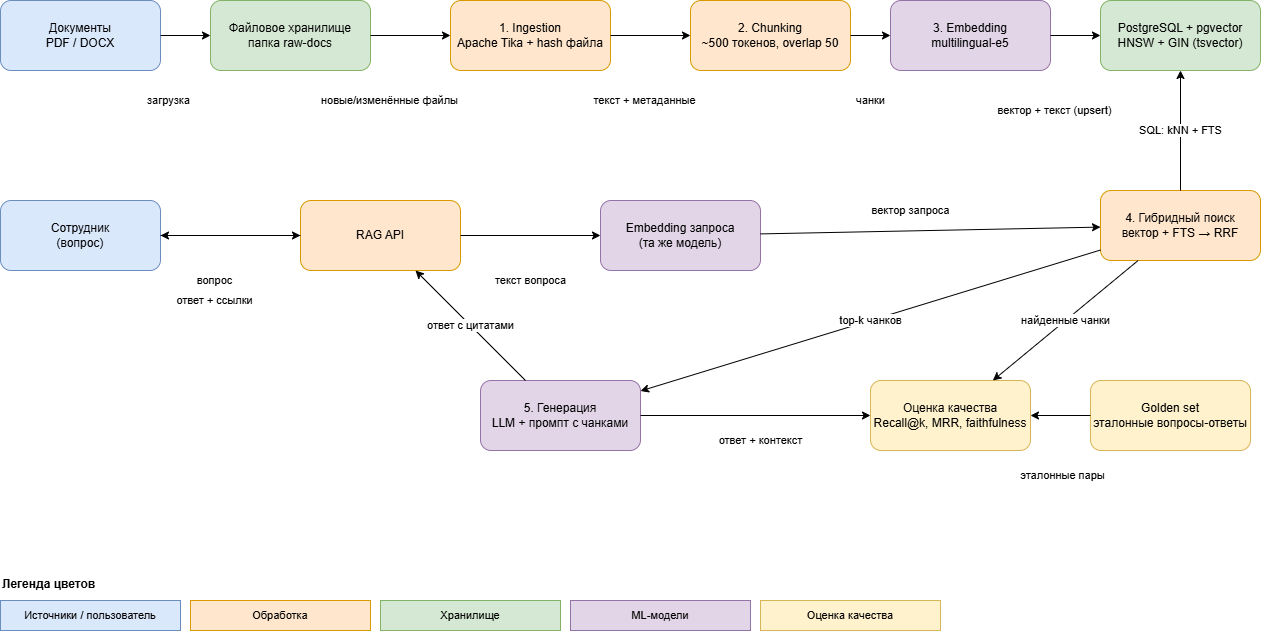

The diagram above was exported from draw.io. Its source (the exported page's mxGraphModel, read from the mxfile embedded in the PNG):
<mxGraphModel dx="1776" dy="922" grid="1" gridSize="10" guides="1" tooltips="1" connect="1" arrows="1" fold="1" page="1" pageScale="1" pageWidth="1800" pageHeight="800" math="0" shadow="0">
  <root>
    <mxCell id="0" />
    <mxCell id="1" parent="0" />
    <mxCell id="docs" parent="1" style="rounded=1;whiteSpace=wrap;html=1;fillColor=#dae8fc;strokeColor=#6c8ebf;" value="Документы&#10;PDF / DOCX" vertex="1">
      <mxGeometry height="70" width="160" x="20" y="100" as="geometry" />
    </mxCell>
    <mxCell id="minio" parent="1" style="rounded=1;whiteSpace=wrap;html=1;fillColor=#d5e8d4;strokeColor=#82b366;" value="Файловое хранилище&#10;папка raw-docs" vertex="1">
      <mxGeometry height="70" width="160" x="230" y="100" as="geometry" />
    </mxCell>
    <mxCell id="parser" parent="1" style="rounded=1;whiteSpace=wrap;html=1;fillColor=#ffe6cc;strokeColor=#d79b00;" value="1. Ingestion&#10;Apache Tika + hash файла" vertex="1">
      <mxGeometry height="70" width="160" x="470" y="100" as="geometry" />
    </mxCell>
    <mxCell id="chunk" parent="1" style="rounded=1;whiteSpace=wrap;html=1;fillColor=#ffe6cc;strokeColor=#d79b00;" value="2. Chunking&#10;~500 токенов, overlap 50" vertex="1">
      <mxGeometry height="70" width="160" x="710" y="100" as="geometry" />
    </mxCell>
    <mxCell id="emb" parent="1" style="rounded=1;whiteSpace=wrap;html=1;fillColor=#e1d5e7;strokeColor=#9673a6;" value="3. Embedding&#10;multilingual-e5" vertex="1">
      <mxGeometry height="70" width="160" x="910" y="100" as="geometry" />
    </mxCell>
    <mxCell id="pg" parent="1" style="rounded=1;whiteSpace=wrap;html=1;fillColor=#d5e8d4;strokeColor=#82b366;" value="PostgreSQL + pgvector&#10;HNSW + GIN (tsvector)" vertex="1">
      <mxGeometry height="70" width="160" x="1120" y="100" as="geometry" />
    </mxCell>
    <mxCell id="user" parent="1" style="rounded=1;whiteSpace=wrap;html=1;fillColor=#dae8fc;strokeColor=#6c8ebf;" value="Сотрудник&#10;(вопрос)" vertex="1">
      <mxGeometry height="70" width="160" x="20" y="300" as="geometry" />
    </mxCell>
    <mxCell id="api" parent="1" style="rounded=1;whiteSpace=wrap;html=1;fillColor=#ffe6cc;strokeColor=#d79b00;" value="RAG API" vertex="1">
      <mxGeometry height="70" width="160" x="320" y="300" as="geometry" />
    </mxCell>
    <mxCell id="qemb" parent="1" style="rounded=1;whiteSpace=wrap;html=1;fillColor=#e1d5e7;strokeColor=#9673a6;" value="Embedding запроса&#10;(та же модель)" vertex="1">
      <mxGeometry height="70" width="160" x="620" y="300" as="geometry" />
    </mxCell>
    <mxCell id="retr" parent="1" style="rounded=1;whiteSpace=wrap;html=1;fillColor=#ffe6cc;strokeColor=#d79b00;" value="4. Гибридный поиск&#10;вектор + FTS → RRF" vertex="1">
      <mxGeometry height="70" width="160" x="1120" y="290" as="geometry" />
    </mxCell>
    <mxCell id="llm" parent="1" style="rounded=1;whiteSpace=wrap;html=1;fillColor=#e1d5e7;strokeColor=#9673a6;" value="5. Генерация&#10;LLM + промпт с чанками" vertex="1">
      <mxGeometry height="70" width="160" x="500" y="480" as="geometry" />
    </mxCell>
    <mxCell id="eval" parent="1" style="rounded=1;whiteSpace=wrap;html=1;fillColor=#fff2cc;strokeColor=#d6b656;" value="Оценка качества&#10;Recall@k, MRR, faithfulness" vertex="1">
      <mxGeometry height="70" width="160" x="890" y="480" as="geometry" />
    </mxCell>
    <mxCell id="gold" parent="1" style="rounded=1;whiteSpace=wrap;html=1;fillColor=#fff2cc;strokeColor=#d6b656;" value="Golden set&#10;эталонные вопросы-ответы" vertex="1">
      <mxGeometry height="70" width="160" x="1110" y="480" as="geometry" />
    </mxCell>
    <mxCell id="e0" edge="1" parent="1" source="docs" style="endArrow=classic;html=1;rounded=0;fontSize=11;labelBackgroundColor=#ffffff;" target="minio" value="загрузка">
      <mxGeometry relative="1" x="-0.6923" y="-65" as="geometry">
        <mxPoint as="offset" />
      </mxGeometry>
    </mxCell>
    <mxCell id="e1" edge="1" parent="1" source="minio" style="endArrow=classic;html=1;rounded=0;fontSize=11;labelBackgroundColor=#ffffff;" target="parser" value="новые/изменённые файлы">
      <mxGeometry relative="1" x="-0.5238" y="-65" as="geometry">
        <mxPoint as="offset" />
      </mxGeometry>
    </mxCell>
    <mxCell id="e2" edge="1" parent="1" source="parser" style="endArrow=classic;html=1;rounded=0;fontSize=11;labelBackgroundColor=#ffffff;" target="chunk" value="текст + метаданные">
      <mxGeometry relative="1" x="-0.1429" y="-65" as="geometry">
        <mxPoint as="offset" />
      </mxGeometry>
    </mxCell>
    <mxCell id="e3" edge="1" parent="1" source="chunk" style="endArrow=classic;html=1;rounded=0;fontSize=11;labelBackgroundColor=#ffffff;" target="emb" value="чанки">
      <mxGeometry relative="1" y="-65" as="geometry">
        <mxPoint as="offset" />
      </mxGeometry>
    </mxCell>
    <mxCell id="e4" edge="1" parent="1" source="emb" style="endArrow=classic;html=1;rounded=0;fontSize=11;labelBackgroundColor=#ffffff;" target="pg" value="вектор + текст (upsert)">
      <mxGeometry relative="1" x="-0.85" y="-75" as="geometry">
        <mxPoint as="offset" />
      </mxGeometry>
    </mxCell>
    <mxCell id="e5" edge="1" parent="1" source="user" style="endArrow=classic;html=1;rounded=0;fontSize=11;labelBackgroundColor=#ffffff;" target="api" value="вопрос">
      <mxGeometry relative="1" x="-0.2308" y="-45" as="geometry">
        <mxPoint as="offset" />
      </mxGeometry>
    </mxCell>
    <mxCell id="e6" edge="1" parent="1" source="api" style="endArrow=classic;html=1;rounded=0;fontSize=11;labelBackgroundColor=#ffffff;" target="qemb" value="текст вопроса">
      <mxGeometry relative="1" y="-45" as="geometry">
        <mxPoint as="offset" />
      </mxGeometry>
    </mxCell>
    <mxCell id="e7" edge="1" parent="1" source="qemb" style="endArrow=classic;html=1;rounded=0;fontSize=11;labelBackgroundColor=#ffffff;" target="retr" value="вектор запроса">
      <mxGeometry relative="1" x="-0.1152" y="20" as="geometry">
        <mxPoint as="offset" />
      </mxGeometry>
    </mxCell>
    <mxCell id="e8" edge="1" parent="1" source="retr" style="endArrow=classic;html=1;rounded=0;fontSize=11;labelBackgroundColor=#ffffff;" target="pg" value="SQL: kNN + FTS">
      <mxGeometry relative="1" as="geometry" />
    </mxCell>
    <mxCell id="e9" edge="1" parent="1" source="retr" style="endArrow=classic;html=1;rounded=0;fontSize=11;labelBackgroundColor=#ffffff;" target="llm" value="top-k чанков">
      <mxGeometry relative="1" as="geometry" />
    </mxCell>
    <mxCell id="e10" edge="1" parent="1" source="llm" style="endArrow=classic;html=1;rounded=0;fontSize=11;labelBackgroundColor=#ffffff;" target="api" value="ответ с цитатами">
      <mxGeometry relative="1" as="geometry" />
    </mxCell>
    <mxCell id="e11" edge="1" parent="1" source="api" style="endArrow=classic;html=1;rounded=0;fontSize=11;labelBackgroundColor=#ffffff;" target="user" value="ответ + ссылки">
      <mxGeometry relative="1" x="0.2308" y="65" as="geometry">
        <mxPoint as="offset" />
      </mxGeometry>
    </mxCell>
    <mxCell id="e12" edge="1" parent="1" source="retr" style="endArrow=classic;html=1;rounded=0;fontSize=11;labelBackgroundColor=#ffffff;" target="eval" value="найденные чанки">
      <mxGeometry relative="1" as="geometry" />
    </mxCell>
    <mxCell id="e13" edge="1" parent="1" source="llm" style="endArrow=classic;html=1;rounded=0;fontSize=11;labelBackgroundColor=#ffffff;" target="eval" value="ответ + контекст">
      <mxGeometry relative="1" x="0.0435" y="-25" as="geometry">
        <mxPoint as="offset" />
      </mxGeometry>
    </mxCell>
    <mxCell id="e14" edge="1" parent="1" source="gold" style="endArrow=classic;html=1;rounded=0;fontSize=11;labelBackgroundColor=#ffffff;" target="eval" value="эталонные пары">
      <mxGeometry relative="1" x="-0.0682" y="60" as="geometry">
        <mxPoint as="offset" />
      </mxGeometry>
    </mxCell>
    <mxCell id="lg0" parent="1" style="rounded=0;whiteSpace=wrap;html=1;fillColor=#dae8fc;strokeColor=#6c8ebf;fontSize=11;" value="Источники / пользователь" vertex="1">
      <mxGeometry height="30" width="180" x="20" y="700" as="geometry" />
    </mxCell>
    <mxCell id="lg1" parent="1" style="rounded=0;whiteSpace=wrap;html=1;fillColor=#ffe6cc;strokeColor=#d79b00;fontSize=11;" value="Обработка" vertex="1">
      <mxGeometry height="30" width="180" x="210" y="700" as="geometry" />
    </mxCell>
    <mxCell id="lg2" parent="1" style="rounded=0;whiteSpace=wrap;html=1;fillColor=#d5e8d4;strokeColor=#82b366;fontSize=11;" value="Хранилище" vertex="1">
      <mxGeometry height="30" width="180" x="400" y="700" as="geometry" />
    </mxCell>
    <mxCell id="lg3" parent="1" style="rounded=0;whiteSpace=wrap;html=1;fillColor=#e1d5e7;strokeColor=#9673a6;fontSize=11;" value="ML-модели" vertex="1">
      <mxGeometry height="30" width="180" x="590" y="700" as="geometry" />
    </mxCell>
    <mxCell id="lg4" parent="1" style="rounded=0;whiteSpace=wrap;html=1;fillColor=#fff2cc;strokeColor=#d6b656;fontSize=11;" value="Оценка качества" vertex="1">
      <mxGeometry height="30" width="180" x="780" y="700" as="geometry" />
    </mxCell>
    <mxCell id="lgt" parent="1" style="text;html=1;fontStyle=1;" value="Легенда цветов" vertex="1">
      <mxGeometry height="25" width="140" x="20" y="670" as="geometry" />
    </mxCell>
  </root>
</mxGraphModel>